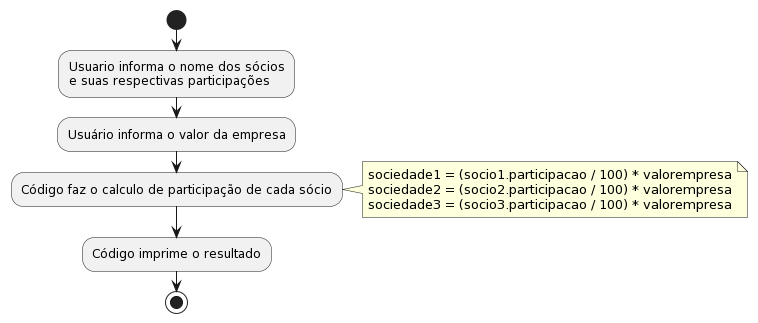

The diagram above was rendered by PlantUML. Its source (embedded in the PNG):
@startuml
start
:Usuario informa o nome dos sócios
e suas respectivas participações;
:Usuário informa o valor da empresa;
:Código faz o calculo de participação de cada sócio;
note right
sociedade1 = (socio1.participacao / 100) * valorempresa
sociedade2 = (socio2.participacao / 100) * valorempresa
sociedade3 = (socio3.participacao / 100) * valorempresa
end note
:Código imprime o resultado;
stop
@enduml